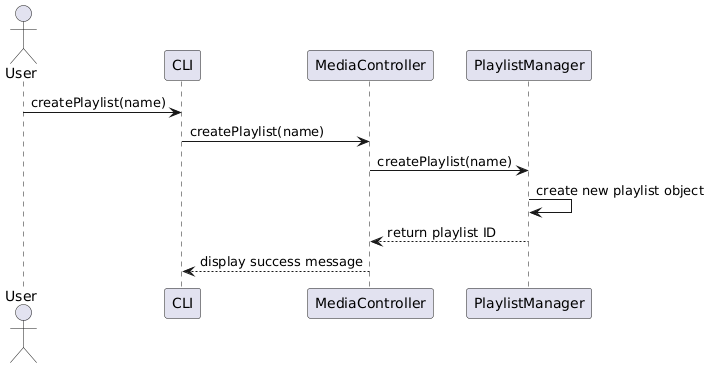

The diagram above was rendered by PlantUML. Its source (embedded in the PNG):
@startuml
actor User
participant "CLI" as CLI
participant "MediaController" as MediaCtrl
participant "PlaylistManager" as PlaylistMgr

User -> CLI : createPlaylist(name)
CLI -> MediaCtrl : createPlaylist(name)
MediaCtrl -> PlaylistMgr : createPlaylist(name)
PlaylistMgr -> PlaylistMgr : create new playlist object
PlaylistMgr --> MediaCtrl : return playlist ID
MediaCtrl --> CLI : display success message
@enduml